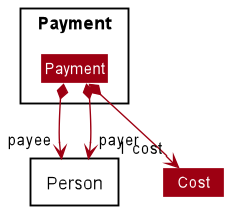

The diagram above was rendered by PlantUML. Its source (embedded in the PNG):
@startuml
!include style.puml
skinparam arrowThickness 1.1
skinparam arrowColor MODEL_COLOR
skinparam classBackgroundColor MODEL_COLOR

Package Payment <<Rectangle>>{
    Class Payment
}

Package Person <<Rectangle>>{
}

Payment *--> "payee" Person
Payment *--> "payer" Person
Payment *--> "1 cost" Cost

@enduml